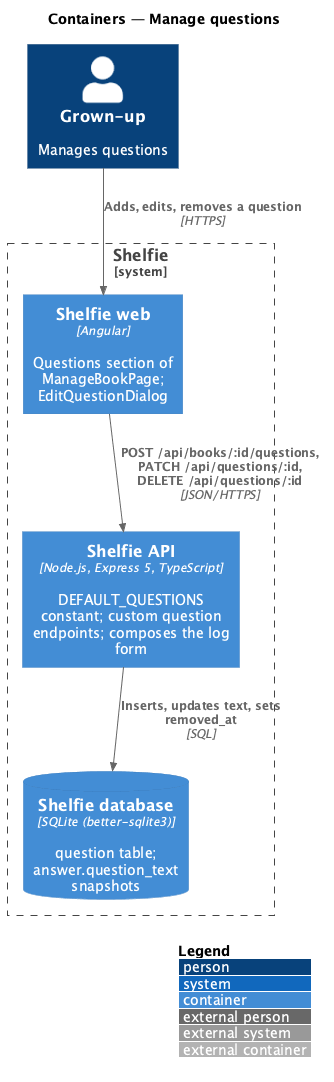

The diagram above was rendered by PlantUML. Its source (embedded in the PNG):
@startuml
!include <C4/C4_Container>
LAYOUT_WITH_LEGEND()
title Containers — Manage questions

Person(grownUp, "Grown-up", "Manages questions")
System_Boundary(shelfie, "Shelfie") {
  Container(web, "Shelfie web", "Angular", "Questions section of ManageBookPage; EditQuestionDialog")
  Container(api, "Shelfie API", "Node.js, Express 5, TypeScript", "DEFAULT_QUESTIONS constant; custom question endpoints; composes the log form")
  ContainerDb(db, "Shelfie database", "SQLite (better-sqlite3)", "question table; answer.question_text snapshots")
}
Rel(grownUp, web, "Adds, edits, removes a question", "HTTPS")
Rel(web, api, "POST /api/books/:id/questions, PATCH /api/questions/:id, DELETE /api/questions/:id", "JSON/HTTPS")
Rel(api, db, "Inserts, updates text, sets removed_at", "SQL")
@enduml